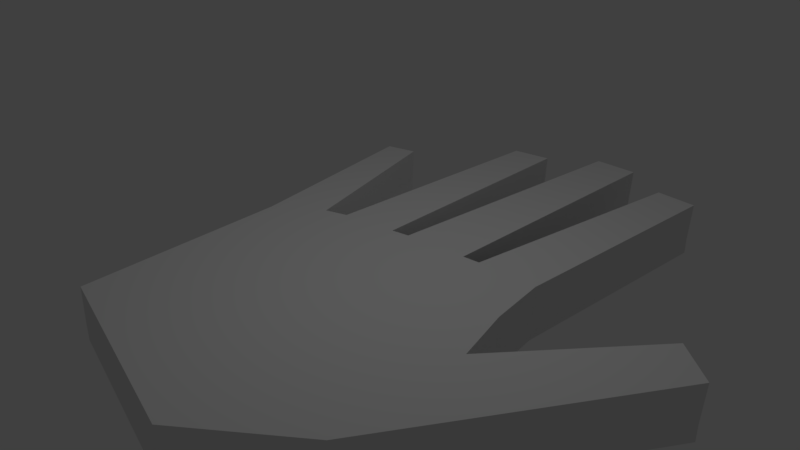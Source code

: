 # Source: SPOILER_HAND.blend  (saved by Blender 2.79.0; exported with 4.5.12 LTS)
import bpy
from mathutils import Matrix  # noqa: F401  (used for matrix-valued properties, if any)

bpy.ops.wm.read_factory_settings(use_empty=True)
scene = bpy.context.scene
scene.name = 'Scene'

# ---- collections
col_collection_1 = bpy.data.collections.new('Collection 1'); scene.collection.children.link(col_collection_1)

# ---- materials (node trees are filled in below, after node groups)
mat_material = bpy.data.materials.new('Material')
mat_material.alpha_threshold = 0.0
mat_material.use_transparent_shadow = False
mat_material.roughness = 0.5
mat_material.line_color = (0.0, 0.0, 0.0, 1.0)

# ---- material node trees

# ---- world
world_world = bpy.data.worlds.new('World'); scene.world = world_world
world_world.color = (0.05088, 0.05088, 0.05088)
world_world.use_sun_shadow = False
world_world.sun_shadow_jitter_overblur = 0.0
world_world.cycles.sampling_method = 'MANUAL'

# ---- cameras
cam_camera = bpy.data.cameras.new('Camera')
cam_camera.clip_end = 100.0
cam_camera.lens = 35.0
cam_camera.sensor_width = 32.0
cam_camera.sensor_height = 18.0
cam_camera.ortho_scale = 7.314
cam_camera.dof.focus_distance = 0.0
cam_camera.dof.aperture_fstop = 128.0

# ---- lights
light_lamp = bpy.data.lights.new('Lamp', 'POINT')
light_lamp.transmission_factor = 0.0
light_lamp.cutoff_distance = 30.0
light_lamp.energy = 100.0
light_lamp.shadow_buffer_clip_start = 1.001
light_lamp.shadow_soft_size = 0.1
light_lamp.shadow_maximum_resolution = 0.006
light_lamp.use_absolute_resolution = True

# ---- meshes
me_cube = bpy.data.meshes.new('Cube')
me_cube.from_pydata([(1.119, -2.501, -1.0), (-1.736, -1.859, -1.0), (-0.2776, 1.839, -1.0), (-1.374, 1.588, -1.0), (2.403, -1.459, -1.0), (-2.576, 3.908, -1.0), (-0.4497, 5.385, -1.0), (-1.006, 5.277, -1.0), (2.077, 5.488, -1.0), (1.49, 5.516, -1.0), (4.343, 1.85, -1.0), (1.973, 2.061, -1.0), (-2.003, 1.109, -1.0), (0.09375, 5.922, -1.516), (2.11, 1.249, -1.0), (2.347, 0.4532, -1.0), (0.8705, 1.993, -1.0), (-2.136, 4.037, -1.0), (0.1528, 5.922, -1.017), (0.8134, 5.897, -1.0), (3.795, 2.282, -1.0), (-1.402, 1.588, -1.533), (1.11, 2.024, -1.0), (4.315, 1.85, -1.533), (1.945, 2.061, -1.533), (1.461, 5.516, -1.533), (-0.3057, 1.839, -1.533), (2.319, 0.4532, -1.533), (-1.765, -1.859, -1.533), (-0.02874, 1.891, -1.0), (-0.4778, 5.385, -1.533), (-2.031, 1.109, -1.533), (2.082, 1.249, -1.533), (-2.164, 4.037, -1.533), (0.8423, 1.993, -1.533), (2.049, 5.488, -1.533), (-1.035, 5.277, -1.533), (2.375, -1.459, -1.533), (-2.604, 3.908, -1.533), (1.091, -2.501, -1.533), (-1.064, 1.702, -1.0), (0.7853, 5.897, -1.533), (3.767, 2.282, -1.533), (1.082, 2.024, -1.533), (-0.05687, 1.891, -1.533), (-1.092, 1.702, -1.533), (0.1934, 5.905, -1.77), (-1.402, 1.588, -1.77), (4.315, 1.85, -1.77), (1.945, 2.061, -1.77), (1.461, 5.516, -1.77), (-0.3057, 1.839, -1.77), (2.319, 0.4532, -1.77), (-1.765, -1.859, -1.77), (-0.4778, 5.385, -1.77), (-2.031, 1.109, -1.77), (2.082, 1.249, -1.77), (-2.164, 4.037, -1.77), (0.8423, 1.993, -1.77), (2.049, 5.488, -1.77), (-1.035, 5.277, -1.77), (2.375, -1.459, -1.77), (-2.604, 3.908, -1.77), (1.091, -2.501, -1.77), (0.7853, 5.897, -1.77), (3.767, 2.282, -1.77), (1.082, 2.024, -1.77), (-0.05687, 1.891, -1.77), (-1.092, 1.702, -1.77)], [], [(11, 16, 2, 3, 12, 1, 0, 4, 15, 14), (3, 17, 5, 12), (2, 6, 7, 40, 3), (16, 19, 18, 29, 2), (11, 8, 9, 22, 16), (4, 10, 20, 15), (35, 59, 50, 25), (41, 64, 46, 13), (4, 37, 23, 10), (38, 62, 55, 31), (24, 49, 59, 35), (11, 24, 35, 8), (0, 39, 37, 4), (9, 25, 43, 22), (3, 21, 33, 17), (19, 41, 13, 18), (8, 35, 25, 9), (17, 33, 38, 5), (14, 32, 24, 11), (31, 55, 53, 28), (6, 30, 36, 7), (44, 67, 51, 26), (12, 31, 28, 1), (5, 38, 31, 12), (40, 45, 21, 3), (22, 43, 34, 16), (7, 36, 45, 40), (20, 42, 27, 15), (2, 26, 30, 6), (15, 27, 32, 14), (10, 23, 42, 20), (18, 13, 44, 29), (1, 28, 39, 0), (29, 44, 26, 2), (16, 34, 41, 19), (58, 51, 67, 46, 64), (61, 52, 65, 48), (49, 56, 52, 61, 63, 53, 55, 47, 51, 58), (51, 47, 68, 60, 54), (49, 58, 66, 50, 59), (47, 55, 62, 57), (42, 65, 52, 27), (34, 58, 64, 41), (27, 52, 56, 32), (45, 68, 47, 21), (39, 63, 61, 37), (37, 61, 48, 23), (26, 51, 54, 30), (21, 47, 57, 33), (43, 66, 58, 34), (32, 56, 49, 24), (28, 53, 63, 39), (25, 50, 66, 43), (13, 46, 67, 44), (23, 48, 65, 42), (33, 57, 62, 38), (36, 60, 68, 45), (30, 54, 60, 36)])
me_cube.materials.append(mat_material)
me_cube.use_remesh_preserve_volume = False
me_cube.use_remesh_preserve_attributes = False
me_cube.use_mirror_vertex_groups = False
me_cube.update()
arm_armature = bpy.data.armatures.new('Armature')  # bones are not reproduced

# ---- objects
ob_armature = bpy.data.objects.new('Armature', arm_armature)
ob_cube = bpy.data.objects.new('Cube', me_cube)
ob_lamp = bpy.data.objects.new('Lamp', light_lamp)
ob_camera = bpy.data.objects.new('Camera', cam_camera)

# ---- transforms, parenting, visibility, modifiers, constraints
ob_armature.location = (-1.702, 0.1756, -0.252)
ob_armature.rotation_euler = (-0.6447, 0.9963, -1.101)
ob_armature.show_in_front = True
ob_armature.lineart.crease_threshold = 0.0
ob_cube.location = (0.08909, -1.256, 1.063)
ob_cube.lock_rotations_4d = False
ob_cube.empty_display_type = 'ARROWS'
ob_cube.lineart.crease_threshold = 0.0
ob_lamp.location = (1.043, 0.143, 5.904)
ob_lamp.rotation_euler = (0.6503, 0.05522, 1.866)
ob_lamp.lock_rotations_4d = False
ob_lamp.empty_display_type = 'ARROWS'
ob_lamp.color = (0.0, 0.0, 0.0, 0.0)
ob_lamp.lineart.crease_threshold = 0.0
ob_camera.location = (7.481, -6.508, 5.344)
ob_camera.rotation_euler = (1.109, 0.0, 0.8149)
ob_camera.lock_rotations_4d = False
ob_camera.empty_display_type = 'ARROWS'
ob_camera.color = (0.0, 0.0, 0.0, 0.0)
ob_camera.display_type = 'WIRE'
ob_camera.lineart.crease_threshold = 0.0

# ---- collection membership
col_collection_1.objects.link(ob_armature)
col_collection_1.objects.link(ob_cube)
col_collection_1.objects.link(ob_lamp)
col_collection_1.objects.link(ob_camera)

# ---- scene / render settings (as saved in the file)
scene.camera = ob_camera
scene.frame_start = 1; scene.frame_end = 250; scene.frame_set(0)
scene.render.engine = 'BLENDER_EEVEE_NEXT'
scene.render.resolution_percentage = 50
scene.render.dither_intensity = 0.0
scene.cycles.use_denoising = False
scene.cycles.samples = 128
scene.cycles.sampling_pattern = 'TABULATED_SOBOL'
scene.cycles.use_adaptive_sampling = False
scene.cycles.use_light_tree = False
scene.cycles.blur_glossy = 0.0
scene.cycles.sample_clamp_indirect = 0.0
scene.view_settings.view_transform = 'Standard'
bpy.context.view_layer.update()
